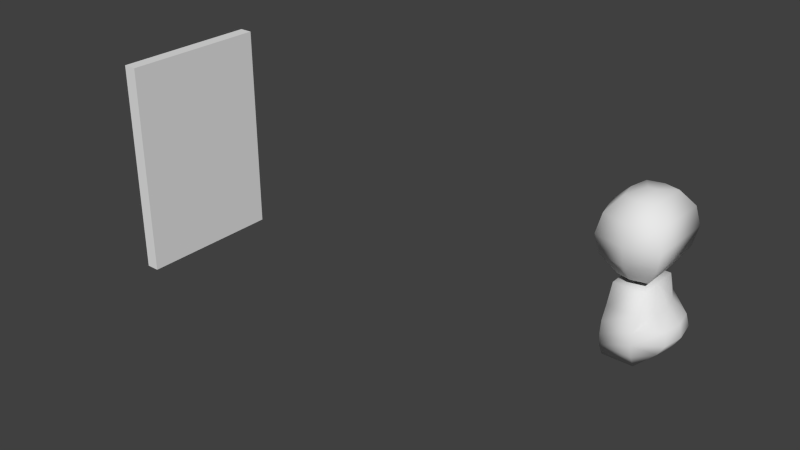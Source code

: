 # Source: gidl6.blend  (saved by Blender 2.66.0; exported with 4.5.12 LTS)
import bpy
from mathutils import Matrix  # noqa: F401  (used for matrix-valued properties, if any)

bpy.ops.wm.read_factory_settings(use_empty=True)
scene = bpy.context.scene
scene.name = 'Scene'

# ---- collections
col_collection_1 = bpy.data.collections.new('Collection 1'); scene.collection.children.link(col_collection_1)

# ---- world
world_world = bpy.data.worlds.new('World'); scene.world = world_world
world_world.color = (0.05088, 0.05088, 0.05088)
world_world.use_sun_shadow = False
world_world.sun_shadow_jitter_overblur = 0.0
world_world.cycles.sampling_method = 'MANUAL'
world_world.cycles.sample_map_resolution = 256

# ---- meshes
me_cube_001 = bpy.data.meshes.new('Cube.001')
me_cube_001.from_pydata([(-7.0, -2.5, 6.0), (-7.0, 2.5, 6.0), (-3.0, 2.5, 6.0), (-3.0, -2.5, 6.0), (-7.0, -2.5, 15.5), (-7.0, 2.5, 15.5), (-3.0, 2.5, 15.5), (-3.0, -2.5, 15.5), (-9.0, 4.5, 11.0), (-9.0, -4.5, 11.0), (-1.0, 4.5, 11.0), (-1.0, -4.5, 11.0), (-8.5, 4.0, 8.5), (-8.5, -4.0, 13.5), (-1.5, 4.0, 8.5), (-1.5, -4.0, 8.5), (-8.5, 4.0, 13.5), (-8.5, -4.0, 8.5), (-1.5, 4.0, 13.5), (-1.5, -4.0, 13.5), (-7.0, -4.0, -4.0), (-7.0, 4.0, -4.0), (-3.0, 4.0, -4.0), (-3.0, -4.0, -4.0), (-7.0, -3.0, 5.0), (-7.0, 3.0, 5.0), (-3.0, 3.0, 5.0), (-3.0, -3.0, 5.0), (-7.0, 4.0, 2.5), (-7.0, -4.0, 2.5), (-3.0, 4.0, 2.5), (-3.0, -4.0, 2.5), (-5.5, 0.0, 16.0), (-4.5, 0.0, 16.0), (-7.0, 5.0, -0.75), (-3.0, 5.0, -0.75), (-3.0, -5.0, -0.75), (-7.0, -5.0, -0.75), (-5.0, 3.0, 15.5), (-5.0, 3.0, 6.0), (-5.0, 5.5, 11.0), (-5.0, 5.0, 8.5), (-5.0, 5.0, 13.5), (-5.0, -3.0, 15.5), (-5.0, -3.0, 6.0), (-5.0, -5.5, 11.0), (-5.0, -5.0, 8.5), (-5.0, -5.0, 13.5), (-7.5, 0.0, 6.0), (-10.0, 0.0, 11.0), (-9.5, 0.0, 8.5), (-9.5, 0.0, 13.5), (-7.5, 0.0, 15.5), (-7.0, 0.0, 2.5), (-1.5, 0.0, 2.5), (-7.0, 0.0, -0.75), (0.5, 0.0, -0.75), (-7.0, -2.0, 2.5), (-2.0, 2.0, 2.5), (-7.0, -2.8, -0.75), (0.0, 2.8, -0.75), (-7.0, 2.0, 2.5), (-2.0, -2.0, 2.5), (-7.0, 2.8, -0.75), (0.0, -2.8, -0.75), (-7.0, 4.8, -2.375), (-3.0, 4.8, -2.375), (-3.0, -4.8, -2.375), (-7.0, -4.8, -2.375), (-7.0, 0.0, -2.375), (-0.5, 0.0, -2.375), (-7.0, -2.55, -2.375), (-1.0, 2.55, -2.375), (-7.0, 2.55, -2.375), (-1.0, -2.55, -2.375), (-3.0, 0.0, 5.0), (-7.0, 4.8, 0.875), (-3.0, 4.8, 0.875), (-3.0, -4.8, 0.875), (-7.0, -4.8, 0.875), (-7.0, 0.0, 0.875), (0.1667, 0.0, 0.875), (-7.0, 2.55, 0.875), (-0.3333, -2.55, 0.875), (-7.0, -2.55, 0.875), (-0.3333, 2.55, 0.875)], [], [(50, 12, 1, 48), (41, 14, 2, 39), (14, 15, 3, 2), (46, 17, 0, 44), (68, 71, 69, 73, 65, 21, 20), (33, 6, 38), (51, 16, 8, 49), (42, 18, 10, 40), (18, 19, 11, 10), (47, 13, 9, 45), (49, 8, 12, 50), (40, 10, 14, 41), (10, 11, 15, 14), (45, 9, 17, 46), (38, 6, 18, 42), (6, 33, 7), (43, 4, 13, 47), (65, 66, 22, 21), (66, 72, 70, 74, 67, 23, 22), (67, 68, 20, 23), (20, 21, 22, 23), (27, 75, 26, 25, 24), (24, 25, 28, 61, 53, 57, 29), (25, 26, 30, 28), (62, 27, 31), (27, 24, 29, 31), (7, 33, 43), (82, 76, 34, 63), (76, 77, 35, 34), (83, 78, 36, 64), (78, 79, 37, 36), (12, 41, 39, 1), (16, 42, 40, 8), (8, 40, 41, 12), (5, 38, 42, 16), (15, 46, 44, 3), (19, 47, 45, 11), (11, 45, 46, 15), (7, 43, 47, 19), (4, 32, 5, 52), (52, 5, 16, 51), (17, 50, 48, 0), (13, 51, 49, 9), (9, 49, 50, 17), (4, 52, 51, 13), (32, 33, 38), (5, 32, 38), (33, 32, 43), (32, 4, 43), (19, 18, 6, 7), (84, 80, 55, 59), (85, 81, 56, 60), (80, 82, 63, 55), (81, 83, 64, 56), (79, 84, 59, 37), (77, 85, 60, 35), (72, 60, 56, 70), (34, 35, 66, 65), (60, 72, 66, 35), (36, 37, 68, 67), (64, 74, 70, 56), (74, 64, 36, 67), (73, 63, 34, 65), (63, 73, 69, 55), (71, 59, 55, 69), (59, 71, 68, 37), (75, 27, 62), (30, 26, 58), (26, 75, 58), (75, 62, 54), (58, 75, 54), (61, 28, 76, 82), (28, 30, 77, 76), (62, 31, 78, 83), (31, 29, 79, 78), (57, 53, 80, 84), (58, 54, 81, 85), (53, 61, 82, 80), (54, 62, 83, 81), (29, 57, 84, 79), (30, 58, 85, 77)])
me_cube_001.polygons.foreach_set('use_smooth', [True] * 81)
me_cube_001.use_remesh_preserve_volume = False
me_cube_001.use_remesh_preserve_attributes = False
me_cube_001.use_mirror_vertex_groups = False
me_cube_001.update()
me_cube = bpy.data.meshes.new('Cube')
me_cube.from_pydata([(-81.0, -11.0, -16.0), (-81.0, 11.0, -16.0), (-79.0, 11.0, -16.0), (-79.0, -11.0, -16.0), (-81.0, -11.0, 16.0), (-81.0, 11.0, 16.0), (-79.0, 11.0, 16.0), (-79.0, -11.0, 16.0)], [], [(4, 5, 1, 0), (5, 6, 2, 1), (6, 7, 3, 2), (7, 4, 0, 3), (0, 1, 2, 3), (7, 6, 5, 4)])
me_cube.use_remesh_preserve_volume = False
me_cube.use_remesh_preserve_attributes = False
me_cube.use_mirror_vertex_groups = False
me_cube.update()

# ---- objects
ob_idol_rot_15 = bpy.data.objects.new('idol_rot-15', me_cube_001)
ob_cube = bpy.data.objects.new('Cube', me_cube)

# ---- transforms, parenting, visibility, modifiers, constraints
ob_idol_rot_15.location = (0.0, 0.0, 0.0)
ob_idol_rot_15.lineart.crease_threshold = 0.0
ob_cube.location = (0.0, 0.0, 0.0)
ob_cube.lineart.crease_threshold = 0.0

# ---- collection membership
col_collection_1.objects.link(ob_idol_rot_15)
col_collection_1.objects.link(ob_cube)

# ---- scene / render settings (as saved in the file)
scene.frame_start = 1; scene.frame_end = 250; scene.frame_set(35)
scene.render.engine = 'BLENDER_EEVEE_NEXT'
scene.render.image_settings.color_mode = 'RGB'
scene.render.image_settings.compression = 90
scene.render.resolution_percentage = 50
scene.render.dither_intensity = 0.0
scene.render.bake_margin = 2
scene.render.bake_bias = 0.0
scene.cycles.use_denoising = False
scene.cycles.samples = 10
scene.cycles.sampling_pattern = 'TABULATED_SOBOL'
scene.cycles.light_sampling_threshold = 0.0
scene.cycles.use_adaptive_sampling = False
scene.cycles.use_light_tree = False
scene.cycles.blur_glossy = 0.0
scene.cycles.volume_bounces = 1
scene.cycles.pixel_filter_type = 'GAUSSIAN'
scene.cycles.sample_clamp_indirect = 0.0
scene.view_settings.view_transform = 'Standard'
bpy.context.view_layer.update()

# ---- added for rendering (the .blend has no active camera and no usable light): camera, sun
cam_auto = bpy.data.cameras.new('AutoCamera')
cam_auto.lens = 50.0
cam_auto.sensor_width = 36.0
cam_auto.clip_end = 1465.91
ob_auto_camera = bpy.data.objects.new('AutoCamera', cam_auto)
scene.collection.objects.link(ob_auto_camera)
ob_auto_camera.location = (43.2781, -100.234, 66.8225)
ob_auto_camera.rotation_euler = (1.09748, -7.21219e-08, 0.694738)
scene.camera = ob_auto_camera
light_auto_sun = bpy.data.lights.new('AutoSun', 'SUN')
light_auto_sun.energy = 3.0
light_auto_sun.angle = 0.0523599
ob_auto_sun = bpy.data.objects.new('AutoSun', light_auto_sun)
scene.collection.objects.link(ob_auto_sun)
ob_auto_sun.rotation_euler = (0.872665, 0.174533, 0.523599)
bpy.context.view_layer.update()

